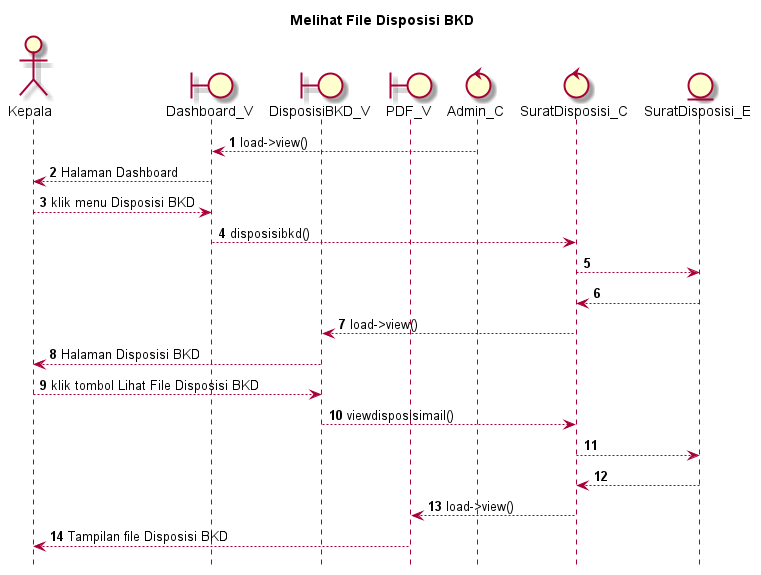

The diagram above was rendered by PlantUML. Its source (embedded in the PNG):
@startuml

autonumber
hide footbox
title Melihat File Disposisi BKD

Actor Kepala
boundary Dashboard_V
boundary DisposisiBKD_V
boundary PDF_V
control Admin_C
control SuratDisposisi_C
Entity SuratDisposisi_E

Admin_C --> Dashboard_V: load->view()
Dashboard_V --> Kepala: Halaman Dashboard
Kepala --> Dashboard_V: klik menu Disposisi BKD
Dashboard_V --> SuratDisposisi_C: disposisibkd()
SuratDisposisi_C --> SuratDisposisi_E:
    
    SuratDisposisi_E --> SuratDisposisi_C:
    SuratDisposisi_C --> DisposisiBKD_V: load->view()
    DisposisiBKD_V --> Kepala: Halaman Disposisi BKD

Kepala --> DisposisiBKD_V: klik tombol Lihat File Disposisi BKD
DisposisiBKD_V --> SuratDisposisi_C: viewdisposisimail()
SuratDisposisi_C --> SuratDisposisi_E:
   
    SuratDisposisi_E --> SuratDisposisi_C:
    SuratDisposisi_C --> PDF_V: load->view()
    PDF_V --> Kepala: Tampilan file Disposisi BKD

@enduml